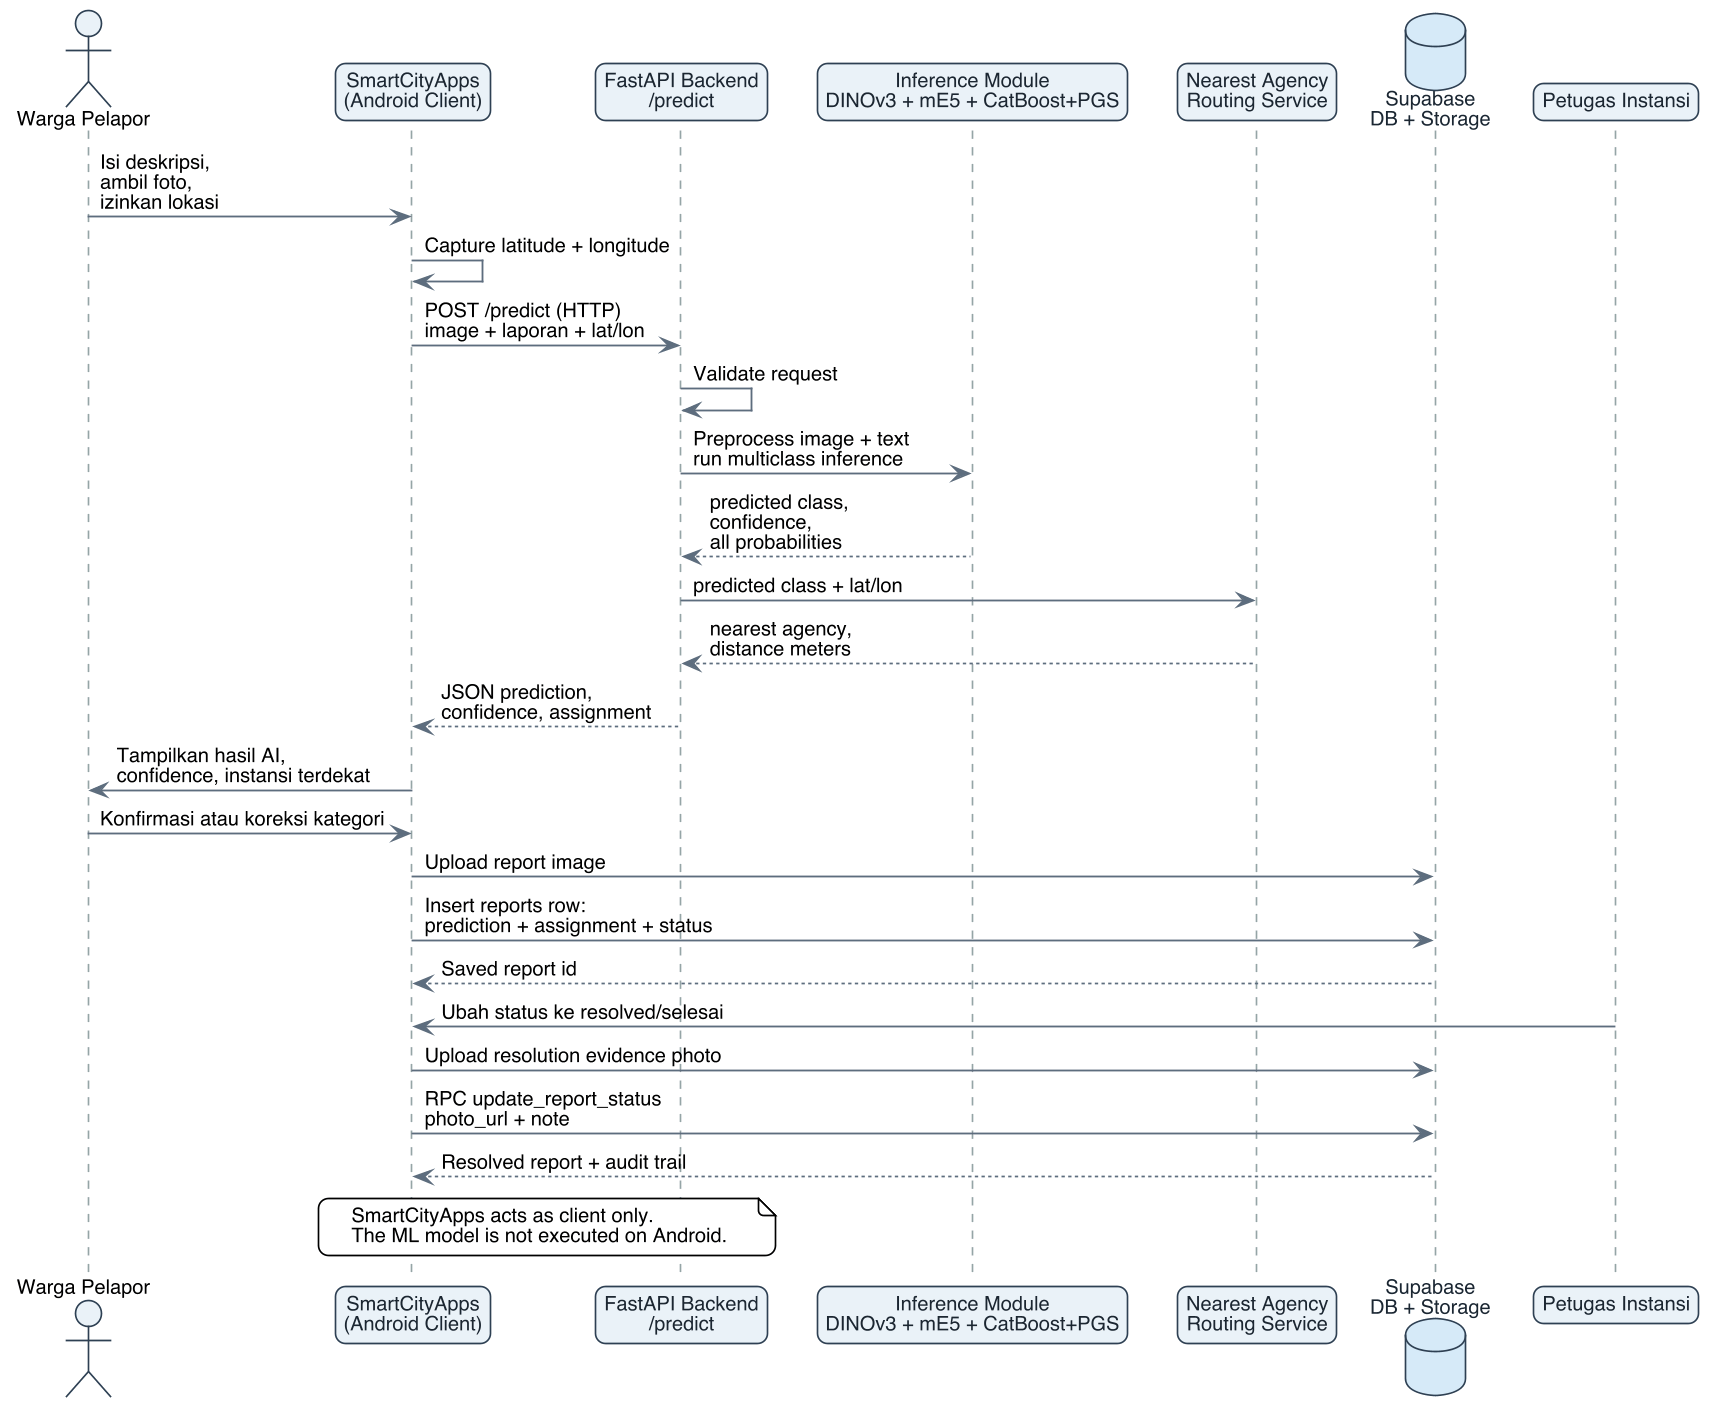

The diagram above was rendered by PlantUML. Its source (embedded in the PNG):
@startuml sequence_report_submission
skinparamlocked dpi 160
!include _thesis_style.puml

actor "Warga Pelapor" as User
participant "SmartCityApps\n(Android Client)" as App
participant "FastAPI Backend\n/predict" as Backend
participant "Inference Module\nDINOv3 + mE5 + CatBoost+PGS" as Inference
participant "Nearest Agency\nRouting Service" as Routing
database "Supabase\nDB + Storage" as Supabase
participant "Petugas Instansi" as Officer

User -> App : Isi deskripsi,\nambil foto,\nizinkan lokasi
App -> App : Capture latitude + longitude
App -> Backend : POST /predict (HTTP)\nimage + laporan + lat/lon

Backend -> Backend : Validate request
Backend -> Inference : Preprocess image + text\nrun multiclass inference
Inference --> Backend : predicted class,\nconfidence,\nall probabilities
Backend -> Routing : predicted class + lat/lon
Routing --> Backend : nearest agency,\ndistance meters
Backend --> App : JSON prediction,\nconfidence, assignment

App -> User : Tampilkan hasil AI,\nconfidence, instansi terdekat
User -> App : Konfirmasi atau koreksi kategori
App -> Supabase : Upload report image
App -> Supabase : Insert reports row:\nprediction + assignment + status
Supabase --> App : Saved report id

Officer -> App : Ubah status ke resolved/selesai
App -> Supabase : Upload resolution evidence photo
App -> Supabase : RPC update_report_status\nphoto_url + note
Supabase --> App : Resolved report + audit trail

note over App,Backend
SmartCityApps acts as client only.
The ML model is not executed on Android.
end note

@enduml